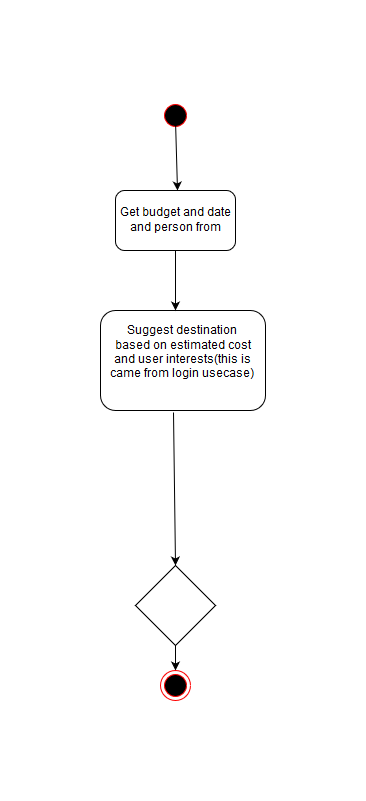

The diagram above was exported from draw.io. Its source (the exported page's mxGraphModel, read from the mxfile embedded in the PNG):
<mxGraphModel dx="726" dy="427" grid="1" gridSize="10" guides="1" tooltips="1" connect="1" arrows="1" fold="1" page="1" pageScale="1" pageWidth="850" pageHeight="1100" math="0" shadow="0">
  <root>
    <mxCell id="0" />
    <mxCell id="1" parent="0" />
    <mxCell id="1ccWi71EwOhhDCV0fp-d-1" value="" style="ellipse;html=1;shape=startState;fillColor=#000000;strokeColor=#ff0000;" vertex="1" parent="1">
      <mxGeometry x="100" y="40" width="30" height="30" as="geometry" />
    </mxCell>
    <mxCell id="1ccWi71EwOhhDCV0fp-d-2" value="" style="endArrow=classic;html=1;exitX=0.5;exitY=1;exitDx=0;exitDy=0;" edge="1" parent="1">
      <mxGeometry width="50" height="50" relative="1" as="geometry">
        <mxPoint x="115" y="60" as="sourcePoint" />
        <mxPoint x="117" y="130" as="targetPoint" />
      </mxGeometry>
    </mxCell>
    <mxCell id="1ccWi71EwOhhDCV0fp-d-3" value="&lt;div&gt;Suggest destination &lt;br&gt;&lt;/div&gt;&lt;div&gt;based on estimated cost&lt;/div&gt;&lt;div&gt;and user interests(this is came from login usecase)&lt;br&gt;&lt;/div&gt;&lt;div&gt;&lt;br&gt;&lt;/div&gt;" style="rounded=1;whiteSpace=wrap;html=1;" vertex="1" parent="1">
      <mxGeometry x="40" y="250" width="165" height="100" as="geometry" />
    </mxCell>
    <mxCell id="1ccWi71EwOhhDCV0fp-d-4" value="&lt;div&gt;Get budget and date &lt;br&gt;&lt;/div&gt;&lt;div&gt;and person from user&lt;br&gt;&lt;/div&gt;" style="rounded=1;whiteSpace=wrap;html=1;" vertex="1" parent="1">
      <mxGeometry x="55" y="130" width="120" height="60" as="geometry" />
    </mxCell>
    <mxCell id="1ccWi71EwOhhDCV0fp-d-5" value="" style="endArrow=classic;html=1;exitX=0.5;exitY=1;exitDx=0;exitDy=0;" edge="1" parent="1" source="1ccWi71EwOhhDCV0fp-d-4">
      <mxGeometry width="50" height="50" relative="1" as="geometry">
        <mxPoint x="-80" y="340" as="sourcePoint" />
        <mxPoint x="115" y="250" as="targetPoint" />
      </mxGeometry>
    </mxCell>
    <mxCell id="1ccWi71EwOhhDCV0fp-d-8" value="" style="endArrow=classic;html=1;strokeColor=#000000;exitX=0.442;exitY=1.02;exitDx=0;exitDy=0;exitPerimeter=0;entryX=0.5;entryY=0;entryDx=0;entryDy=0;" edge="1" parent="1" source="1ccWi71EwOhhDCV0fp-d-3" target="1ccWi71EwOhhDCV0fp-d-10">
      <mxGeometry width="50" height="50" relative="1" as="geometry">
        <mxPoint x="-90" y="410" as="sourcePoint" />
        <mxPoint x="115" y="385" as="targetPoint" />
      </mxGeometry>
    </mxCell>
    <mxCell id="1ccWi71EwOhhDCV0fp-d-10" value="" style="rhombus;whiteSpace=wrap;html=1;" vertex="1" parent="1">
      <mxGeometry x="75" y="505" width="80" height="80" as="geometry" />
    </mxCell>
    <mxCell id="1ccWi71EwOhhDCV0fp-d-15" value="" style="endArrow=classic;html=1;strokeColor=#000000;exitX=0.5;exitY=1;exitDx=0;exitDy=0;" edge="1" parent="1" source="1ccWi71EwOhhDCV0fp-d-10">
      <mxGeometry width="50" height="50" relative="1" as="geometry">
        <mxPoint x="30" y="630" as="sourcePoint" />
        <mxPoint x="115" y="610" as="targetPoint" />
      </mxGeometry>
    </mxCell>
    <mxCell id="1ccWi71EwOhhDCV0fp-d-16" value="" style="ellipse;html=1;shape=endState;fillColor=#000000;strokeColor=#ff0000;" vertex="1" parent="1">
      <mxGeometry x="100" y="610" width="30" height="30" as="geometry" />
    </mxCell>
  </root>
</mxGraphModel>